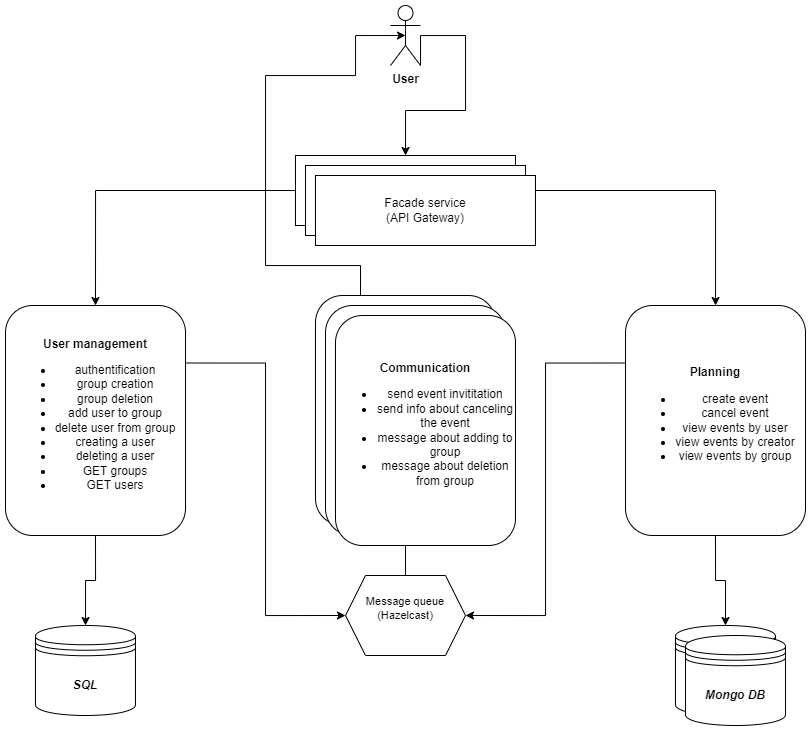

The diagram above was exported from draw.io. Its source (the exported page's mxGraphModel, read from the mxfile embedded in the PNG):
<mxGraphModel dx="1955" dy="549" grid="1" gridSize="10" guides="1" tooltips="1" connect="1" arrows="1" fold="1" page="1" pageScale="1" pageWidth="850" pageHeight="1100" math="0" shadow="0" extFonts="Permanent Marker^https://fonts.googleapis.com/css?family=Permanent+Marker">
  <root>
    <mxCell id="0" />
    <mxCell id="1" parent="0" />
    <mxCell id="PkyoIOaeuAxStGqq510U-23" style="edgeStyle=orthogonalEdgeStyle;rounded=0;orthogonalLoop=1;jettySize=auto;html=1;exitX=0;exitY=0.5;exitDx=0;exitDy=0;entryX=0.5;entryY=0;entryDx=0;entryDy=0;" parent="1" source="PkyoIOaeuAxStGqq510U-1" target="PkyoIOaeuAxStGqq510U-3" edge="1">
      <mxGeometry relative="1" as="geometry" />
    </mxCell>
    <mxCell id="PkyoIOaeuAxStGqq510U-24" style="edgeStyle=orthogonalEdgeStyle;rounded=0;orthogonalLoop=1;jettySize=auto;html=1;exitX=1;exitY=0.5;exitDx=0;exitDy=0;" parent="1" source="PkyoIOaeuAxStGqq510U-1" target="PkyoIOaeuAxStGqq510U-5" edge="1">
      <mxGeometry relative="1" as="geometry" />
    </mxCell>
    <mxCell id="PkyoIOaeuAxStGqq510U-1" value="Facade service&lt;br&gt;(API Gateway)" style="rounded=0;whiteSpace=wrap;html=1;" parent="1" vertex="1">
      <mxGeometry x="110" y="170" width="220" height="70" as="geometry" />
    </mxCell>
    <mxCell id="PkyoIOaeuAxStGqq510U-10" value="" style="edgeStyle=orthogonalEdgeStyle;rounded=0;orthogonalLoop=1;jettySize=auto;html=1;exitX=1;exitY=0.25;exitDx=0;exitDy=0;entryX=0;entryY=0.5;entryDx=0;entryDy=0;" parent="1" source="PkyoIOaeuAxStGqq510U-3" target="PkyoIOaeuAxStGqq510U-20" edge="1">
      <mxGeometry relative="1" as="geometry">
        <mxPoint x="-80" y="350" as="targetPoint" />
        <mxPoint as="offset" />
      </mxGeometry>
    </mxCell>
    <mxCell id="PkyoIOaeuAxStGqq510U-13" style="edgeStyle=orthogonalEdgeStyle;rounded=0;orthogonalLoop=1;jettySize=auto;html=1;exitX=0.5;exitY=1;exitDx=0;exitDy=0;" parent="1" source="PkyoIOaeuAxStGqq510U-3" target="PkyoIOaeuAxStGqq510U-12" edge="1">
      <mxGeometry relative="1" as="geometry" />
    </mxCell>
    <mxCell id="PkyoIOaeuAxStGqq510U-3" value="&lt;b&gt;User management&lt;br&gt;&lt;/b&gt;&lt;ul&gt;&lt;li&gt;authentification&lt;/li&gt;&lt;li&gt;group creation&lt;/li&gt;&lt;li&gt;group deletion&lt;/li&gt;&lt;li&gt;add user&amp;nbsp;to group&lt;/li&gt;&lt;li&gt;delete user from group&lt;/li&gt;&lt;li&gt;creating a user&lt;/li&gt;&lt;li&gt;deleting a user&lt;/li&gt;&lt;li&gt;GET groups&lt;/li&gt;&lt;li&gt;GET users&lt;/li&gt;&lt;/ul&gt;" style="rounded=1;whiteSpace=wrap;html=1;" parent="1" vertex="1">
      <mxGeometry x="-180" y="320" width="180" height="230" as="geometry" />
    </mxCell>
    <mxCell id="PkyoIOaeuAxStGqq510U-9" style="edgeStyle=orthogonalEdgeStyle;rounded=0;orthogonalLoop=1;jettySize=auto;html=1;exitX=0.25;exitY=0;exitDx=0;exitDy=0;entryX=0.5;entryY=0.5;entryDx=0;entryDy=0;entryPerimeter=0;" parent="1" source="PkyoIOaeuAxStGqq510U-4" target="PkyoIOaeuAxStGqq510U-7" edge="1">
      <mxGeometry relative="1" as="geometry">
        <mxPoint x="170" y="50" as="targetPoint" />
        <Array as="points">
          <mxPoint x="80" y="280" />
          <mxPoint x="80" y="90" />
          <mxPoint x="170" y="90" />
          <mxPoint x="170" y="50" />
        </Array>
      </mxGeometry>
    </mxCell>
    <mxCell id="PkyoIOaeuAxStGqq510U-4" value="&lt;b&gt;Communication&lt;/b&gt;&lt;br&gt;&lt;ul style=&quot;&quot;&gt;&lt;li style=&quot;&quot;&gt;send event invititation&lt;/li&gt;&lt;li style=&quot;&quot;&gt;send info about canceling the event&lt;/li&gt;&lt;li style=&quot;&quot;&gt;message about adding to group&lt;/li&gt;&lt;li&gt;message about deletion from group&lt;/li&gt;&lt;/ul&gt;" style="rounded=1;whiteSpace=wrap;html=1;" parent="1" vertex="1">
      <mxGeometry x="130" y="310" width="180" height="230" as="geometry" />
    </mxCell>
    <mxCell id="PkyoIOaeuAxStGqq510U-11" value="" style="edgeStyle=orthogonalEdgeStyle;rounded=0;orthogonalLoop=1;jettySize=auto;html=1;exitX=0;exitY=0.25;exitDx=0;exitDy=0;entryX=1;entryY=0.5;entryDx=0;entryDy=0;" parent="1" source="PkyoIOaeuAxStGqq510U-5" target="PkyoIOaeuAxStGqq510U-20" edge="1">
      <mxGeometry relative="1" as="geometry">
        <mxPoint x="380" y="475" as="targetPoint" />
      </mxGeometry>
    </mxCell>
    <mxCell id="PkyoIOaeuAxStGqq510U-15" style="edgeStyle=orthogonalEdgeStyle;rounded=0;orthogonalLoop=1;jettySize=auto;html=1;exitX=0.5;exitY=1;exitDx=0;exitDy=0;entryX=0.5;entryY=0;entryDx=0;entryDy=0;" parent="1" source="PkyoIOaeuAxStGqq510U-5" target="PkyoIOaeuAxStGqq510U-14" edge="1">
      <mxGeometry relative="1" as="geometry" />
    </mxCell>
    <mxCell id="PkyoIOaeuAxStGqq510U-5" value="&lt;b&gt;Planning&lt;/b&gt;&lt;br&gt;&lt;ul style=&quot;&quot;&gt;&lt;li style=&quot;&quot;&gt;create event&lt;/li&gt;&lt;li style=&quot;&quot;&gt;cancel event&lt;/li&gt;&lt;li style=&quot;&quot;&gt;view events by user&lt;/li&gt;&lt;li style=&quot;&quot;&gt;view events by creator&lt;/li&gt;&lt;li style=&quot;&quot;&gt;view events by group&lt;/li&gt;&lt;/ul&gt;" style="rounded=1;whiteSpace=wrap;html=1;" parent="1" vertex="1">
      <mxGeometry x="440" y="320" width="180" height="230" as="geometry" />
    </mxCell>
    <mxCell id="PkyoIOaeuAxStGqq510U-8" style="edgeStyle=orthogonalEdgeStyle;rounded=0;orthogonalLoop=1;jettySize=auto;html=1;exitX=1;exitY=1;exitDx=0;exitDy=0;exitPerimeter=0;" parent="1" source="PkyoIOaeuAxStGqq510U-7" target="PkyoIOaeuAxStGqq510U-1" edge="1">
      <mxGeometry relative="1" as="geometry">
        <Array as="points">
          <mxPoint x="235" y="50" />
          <mxPoint x="280" y="50" />
          <mxPoint x="280" y="125" />
          <mxPoint x="220" y="125" />
        </Array>
      </mxGeometry>
    </mxCell>
    <mxCell id="PkyoIOaeuAxStGqq510U-7" value="&lt;b&gt;User&lt;/b&gt;" style="shape=umlActor;verticalLabelPosition=bottom;verticalAlign=top;html=1;outlineConnect=0;" parent="1" vertex="1">
      <mxGeometry x="205" y="20" width="30" height="60" as="geometry" />
    </mxCell>
    <mxCell id="PkyoIOaeuAxStGqq510U-12" value="&lt;b&gt;&lt;i&gt;SQL&lt;/i&gt;&lt;/b&gt;" style="shape=datastore;whiteSpace=wrap;html=1;" parent="1" vertex="1">
      <mxGeometry x="-150" y="640" width="100" height="90" as="geometry" />
    </mxCell>
    <mxCell id="PkyoIOaeuAxStGqq510U-14" value="&lt;b&gt;&lt;i&gt;Mongo DB&lt;/i&gt;&lt;/b&gt;" style="shape=datastore;whiteSpace=wrap;html=1;" parent="1" vertex="1">
      <mxGeometry x="490" y="640" width="100" height="90" as="geometry" />
    </mxCell>
    <mxCell id="PkyoIOaeuAxStGqq510U-22" style="edgeStyle=orthogonalEdgeStyle;rounded=0;orthogonalLoop=1;jettySize=auto;html=1;exitX=0.5;exitY=0;exitDx=0;exitDy=0;entryX=0.5;entryY=1;entryDx=0;entryDy=0;" parent="1" source="PkyoIOaeuAxStGqq510U-20" target="PkyoIOaeuAxStGqq510U-4" edge="1">
      <mxGeometry relative="1" as="geometry" />
    </mxCell>
    <mxCell id="PkyoIOaeuAxStGqq510U-20" value="&#10;&lt;span style=&quot;color: rgb(0, 0, 0); font-family: Helvetica; font-size: 11px; font-style: normal; font-variant-ligatures: normal; font-variant-caps: normal; font-weight: 400; letter-spacing: normal; orphans: 2; text-align: center; text-indent: 0px; text-transform: none; widows: 2; word-spacing: 0px; -webkit-text-stroke-width: 0px; background-color: rgb(255, 255, 255); text-decoration-thickness: initial; text-decoration-style: initial; text-decoration-color: initial; float: none; display: inline !important;&quot;&gt;Message queue&lt;/span&gt;&lt;br style=&quot;border-color: var(--border-color); color: rgb(0, 0, 0); font-family: Helvetica; font-size: 11px; font-style: normal; font-variant-ligatures: normal; font-variant-caps: normal; font-weight: 400; letter-spacing: normal; orphans: 2; text-align: center; text-indent: 0px; text-transform: none; widows: 2; word-spacing: 0px; -webkit-text-stroke-width: 0px; text-decoration-thickness: initial; text-decoration-style: initial; text-decoration-color: initial;&quot;&gt;&lt;span style=&quot;color: rgb(0, 0, 0); font-family: Helvetica; font-size: 11px; font-style: normal; font-variant-ligatures: normal; font-variant-caps: normal; font-weight: 400; letter-spacing: normal; orphans: 2; text-align: center; text-indent: 0px; text-transform: none; widows: 2; word-spacing: 0px; -webkit-text-stroke-width: 0px; background-color: rgb(255, 255, 255); text-decoration-thickness: initial; text-decoration-style: initial; text-decoration-color: initial; float: none; display: inline !important;&quot;&gt;(Hazelcast)&lt;/span&gt;&#10;&#10;" style="shape=hexagon;perimeter=hexagonPerimeter2;whiteSpace=wrap;html=1;fixedSize=1;" parent="1" vertex="1">
      <mxGeometry x="160" y="590" width="120" height="80" as="geometry" />
    </mxCell>
    <mxCell id="fjInHLAZJi2juAcLu4Fg-2" value="&lt;b&gt;&lt;i&gt;Mongo DB&lt;/i&gt;&lt;/b&gt;" style="shape=datastore;whiteSpace=wrap;html=1;" vertex="1" parent="1">
      <mxGeometry x="500" y="650" width="100" height="90" as="geometry" />
    </mxCell>
    <mxCell id="fjInHLAZJi2juAcLu4Fg-3" value="&lt;b&gt;Communication&lt;/b&gt;&lt;br&gt;&lt;ul style=&quot;&quot;&gt;&lt;li style=&quot;&quot;&gt;send event invititation&lt;/li&gt;&lt;li style=&quot;&quot;&gt;send info about canceling the event&lt;/li&gt;&lt;li style=&quot;&quot;&gt;message about adding to group&lt;/li&gt;&lt;li&gt;message about deletion from group&lt;/li&gt;&lt;/ul&gt;" style="rounded=1;whiteSpace=wrap;html=1;" vertex="1" parent="1">
      <mxGeometry x="140" y="320" width="180" height="230" as="geometry" />
    </mxCell>
    <mxCell id="fjInHLAZJi2juAcLu4Fg-4" value="&lt;b&gt;Communication&lt;/b&gt;&lt;br&gt;&lt;ul style=&quot;&quot;&gt;&lt;li style=&quot;&quot;&gt;send event invititation&lt;/li&gt;&lt;li style=&quot;&quot;&gt;send info about canceling the event&lt;/li&gt;&lt;li style=&quot;&quot;&gt;message about adding to group&lt;/li&gt;&lt;li&gt;message about deletion from group&lt;/li&gt;&lt;/ul&gt;" style="rounded=1;whiteSpace=wrap;html=1;" vertex="1" parent="1">
      <mxGeometry x="150" y="330" width="180" height="230" as="geometry" />
    </mxCell>
    <mxCell id="fjInHLAZJi2juAcLu4Fg-5" value="Facade service&lt;br&gt;(API Gateway)" style="rounded=0;whiteSpace=wrap;html=1;" vertex="1" parent="1">
      <mxGeometry x="120" y="180" width="220" height="70" as="geometry" />
    </mxCell>
    <mxCell id="fjInHLAZJi2juAcLu4Fg-6" value="Facade service&lt;br&gt;(API Gateway)" style="rounded=0;whiteSpace=wrap;html=1;" vertex="1" parent="1">
      <mxGeometry x="130" y="190" width="220" height="70" as="geometry" />
    </mxCell>
  </root>
</mxGraphModel>